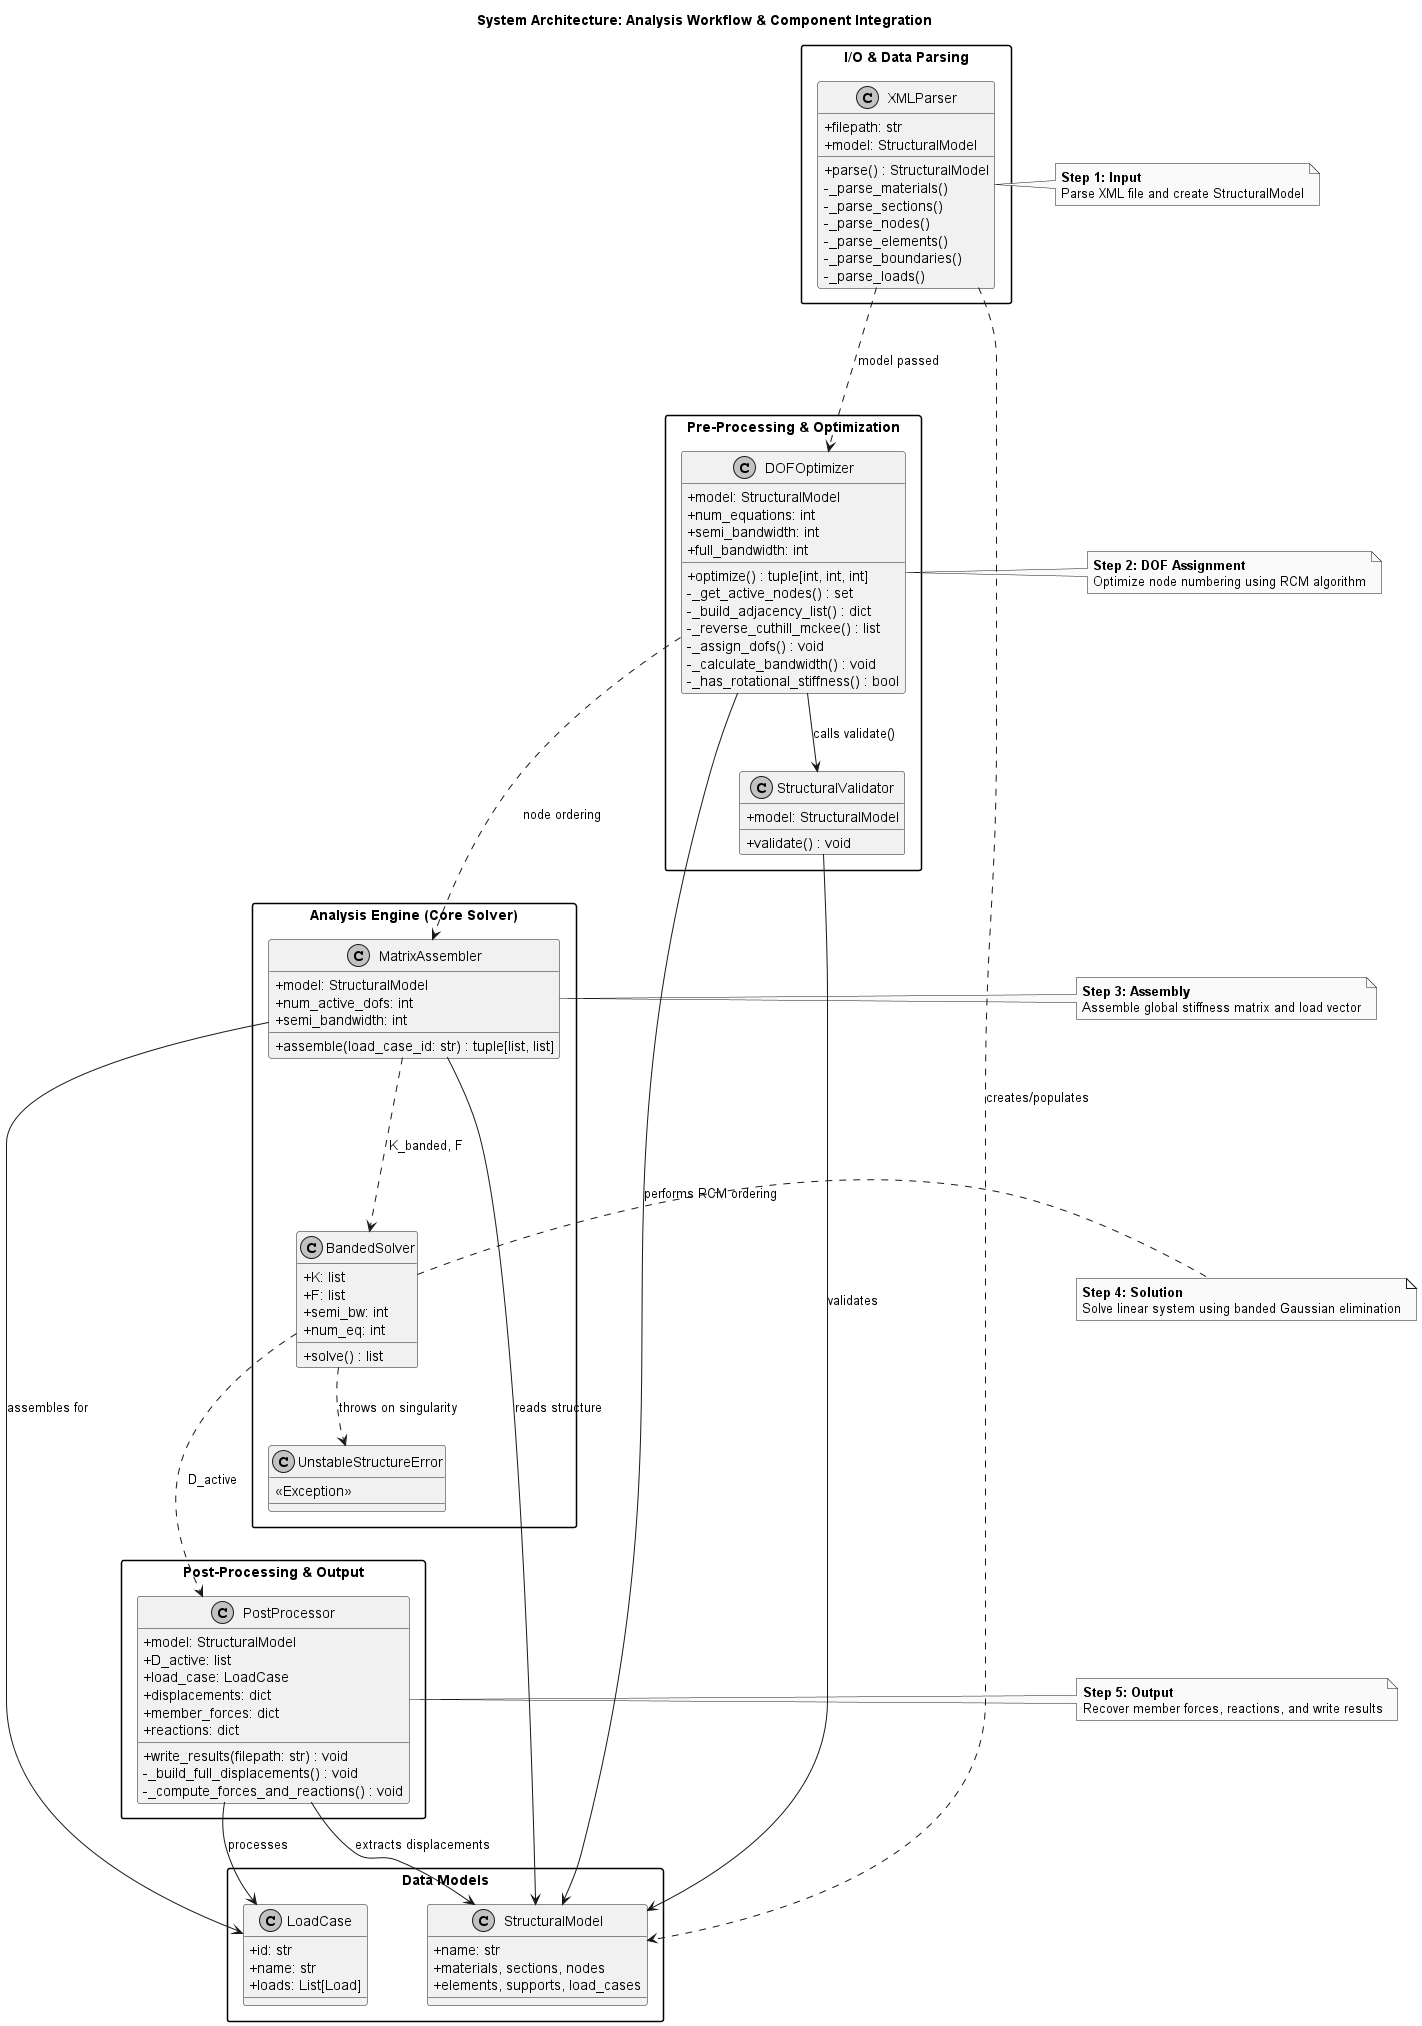

The diagram above was rendered by PlantUML. Its source (embedded in the PNG):
@startuml System Architecture - Workflow & Integration
skinparam classAttributeIconSize 0
skinparam monochrome true
skinparam packageStyle rectangle
skinparam nodesep 60
skinparam ranksep 60

title System Architecture: Analysis Workflow & Component Integration

package "I/O & Data Parsing" {
    class XMLParser {
        + filepath: str
        + model: StructuralModel
        + parse() : StructuralModel
        - _parse_materials()
        - _parse_sections()
        - _parse_nodes()
        - _parse_elements()
        - _parse_boundaries()
        - _parse_loads()
    }
}

package "Pre-Processing & Optimization" {
    class StructuralValidator {
        + model: StructuralModel
        + validate() : void
    }

    class DOFOptimizer {
        + model: StructuralModel
        + num_equations: int
        + semi_bandwidth: int
        + full_bandwidth: int
        + optimize() : tuple[int, int, int]
        - _get_active_nodes() : set
        - _build_adjacency_list() : dict
        - _reverse_cuthill_mckee() : list
        - _assign_dofs() : void
        - _calculate_bandwidth() : void
        - _has_rotational_stiffness() : bool
    }
}

package "Analysis Engine (Core Solver)" {
    class MatrixAssembler {
        + model: StructuralModel
        + num_active_dofs: int
        + semi_bandwidth: int
        + assemble(load_case_id: str) : tuple[list, list]
    }

    class BandedSolver {
        + K: list
        + F: list
        + semi_bw: int
        + num_eq: int
        + solve() : list
    }

    class UnstableStructureError {
        <<Exception>>
    }
}

package "Post-Processing & Output" {
    class PostProcessor {
        + model: StructuralModel
        + D_active: list
        + load_case: LoadCase
        + displacements: dict
        + member_forces: dict
        + reactions: dict
        + write_results(filepath: str) : void
        - _build_full_displacements() : void
        - _compute_forces_and_reactions() : void
    }
}

package "Data Models" {
    class StructuralModel {
        + name: str
        + materials, sections, nodes
        + elements, supports, load_cases
    }

    class LoadCase {
        + id: str
        + name: str
        + loads: List[Load]
    }
}

' Workflow Dependencies
XMLParser ..> StructuralModel : creates/populates

StructuralValidator --> StructuralModel : validates

DOFOptimizer --> StructuralModel : performs RCM ordering
DOFOptimizer --> StructuralValidator : calls validate()

MatrixAssembler --> StructuralModel : reads structure
MatrixAssembler --> LoadCase : assembles for

BandedSolver ..> UnstableStructureError : throws on singularity

PostProcessor --> StructuralModel : extracts displacements
PostProcessor --> LoadCase : processes

' Pipeline Flow (sequential process)
XMLParser -.-> DOFOptimizer : model passed
DOFOptimizer -.-> MatrixAssembler : node ordering
MatrixAssembler -.-> BandedSolver : K_banded, F
BandedSolver -.-> PostProcessor : D_active

note right of XMLParser
  **Step 1: Input**
  Parse XML file and create StructuralModel
end note

note right of DOFOptimizer
  **Step 2: DOF Assignment**
  Optimize node numbering using RCM algorithm
end note

note right of MatrixAssembler
  **Step 3: Assembly**
  Assemble global stiffness matrix and load vector
end note

note right of BandedSolver
  **Step 4: Solution**
  Solve linear system using banded Gaussian elimination
end note

note right of PostProcessor
  **Step 5: Output**
  Recover member forces, reactions, and write results
end note

@enduml